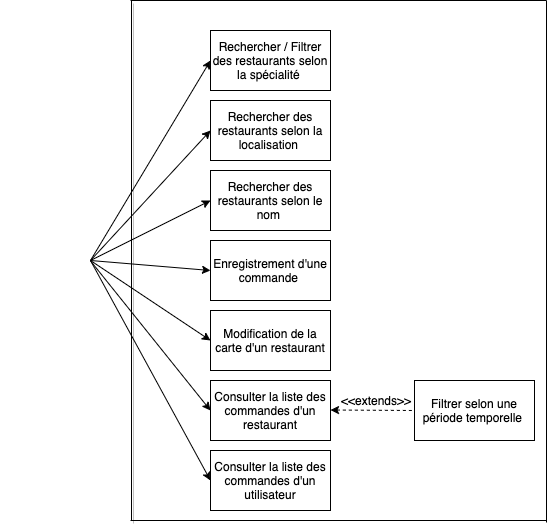

The diagram above was exported from draw.io. Its source (the exported page's mxGraphModel, read from the mxfile embedded in the PNG):
<mxGraphModel dx="466" dy="413" grid="0" gridSize="10" guides="1" tooltips="1" connect="0" arrows="1" fold="1" page="1" pageScale="1" pageWidth="827" pageHeight="1169" background="#ffffff" math="0" shadow="0">
  <root>
    <mxCell id="0" />
    <mxCell id="1" parent="0" />
    <mxCell id="3" value="" style="endArrow=none;html=1;shadow=1;strokeColor=#000000;" parent="1" edge="1">
      <mxGeometry width="50" height="50" relative="1" as="geometry">
        <mxPoint x="161" y="520" as="sourcePoint" />
        <mxPoint x="161" as="targetPoint" />
      </mxGeometry>
    </mxCell>
    <mxCell id="4" value="" style="endArrow=classic;html=1;entryX=0;entryY=0.5;entryDx=0;entryDy=0;strokeColor=#000000;" parent="1" target="5" edge="1">
      <mxGeometry width="50" height="50" relative="1" as="geometry">
        <mxPoint x="120" y="260" as="sourcePoint" />
        <mxPoint x="240" y="80" as="targetPoint" />
      </mxGeometry>
    </mxCell>
    <mxCell id="5" value="Enregistrement d'une commande&amp;nbsp;" style="rounded=0;whiteSpace=wrap;html=1;" parent="1" vertex="1">
      <mxGeometry x="240" y="240" width="120" height="60" as="geometry" />
    </mxCell>
    <mxCell id="6" value="Modification de la carte d'un restaurant&lt;br&gt;" style="rounded=0;whiteSpace=wrap;html=1;" parent="1" vertex="1">
      <mxGeometry x="240" y="310" width="120" height="60" as="geometry" />
    </mxCell>
    <mxCell id="7" value="" style="endArrow=classic;html=1;entryX=0;entryY=0.5;entryDx=0;entryDy=0;strokeColor=#000000;" parent="1" target="6" edge="1">
      <mxGeometry width="50" height="50" relative="1" as="geometry">
        <mxPoint x="120" y="260" as="sourcePoint" />
        <mxPoint x="240" y="90" as="targetPoint" />
      </mxGeometry>
    </mxCell>
    <mxCell id="9" value="" style="endArrow=classic;html=1;entryX=0;entryY=0.5;entryDx=0;entryDy=0;strokeColor=#000000;" parent="1" target="10" edge="1">
      <mxGeometry width="50" height="50" relative="1" as="geometry">
        <mxPoint x="120" y="260.38" as="sourcePoint" />
        <mxPoint x="240" y="360" as="targetPoint" />
      </mxGeometry>
    </mxCell>
    <mxCell id="10" value="Consulter la liste des commandes d'un restaurant" style="rounded=0;whiteSpace=wrap;html=1;" parent="1" vertex="1">
      <mxGeometry x="240" y="380" width="120" height="60" as="geometry" />
    </mxCell>
    <mxCell id="11" value="" style="endArrow=classic;html=1;entryX=0;entryY=0.5;entryDx=0;entryDy=0;strokeColor=#000000;" parent="1" target="12" edge="1">
      <mxGeometry width="50" height="50" relative="1" as="geometry">
        <mxPoint x="120" y="260" as="sourcePoint" />
        <mxPoint x="240" y="80" as="targetPoint" />
      </mxGeometry>
    </mxCell>
    <mxCell id="12" value="Rechercher des restaurants selon la localisation&amp;nbsp;" style="rounded=0;whiteSpace=wrap;html=1;" parent="1" vertex="1">
      <mxGeometry x="240" y="100" width="120" height="60" as="geometry" />
    </mxCell>
    <mxCell id="13" value="" style="endArrow=classic;html=1;entryX=0;entryY=0.5;entryDx=0;entryDy=0;strokeColor=#000000;" parent="1" target="14" edge="1">
      <mxGeometry width="50" height="50" relative="1" as="geometry">
        <mxPoint x="120" y="260" as="sourcePoint" />
        <mxPoint x="240" y="480" as="targetPoint" />
      </mxGeometry>
    </mxCell>
    <mxCell id="14" value="Consulter la liste des commandes d'un utilisateur" style="rounded=0;whiteSpace=wrap;html=1;" parent="1" vertex="1">
      <mxGeometry x="240" y="450" width="120" height="60" as="geometry" />
    </mxCell>
    <mxCell id="15" value="" style="endArrow=none;html=1;strokeColor=#000000;" parent="1" edge="1">
      <mxGeometry width="50" height="50" relative="1" as="geometry">
        <mxPoint x="160" y="520" as="sourcePoint" />
        <mxPoint x="576" y="520" as="targetPoint" />
        <Array as="points">
          <mxPoint x="160" y="520" />
        </Array>
      </mxGeometry>
    </mxCell>
    <mxCell id="16" value="" style="endArrow=none;html=1;strokeColor=#000000;" parent="1" edge="1">
      <mxGeometry width="50" height="50" relative="1" as="geometry">
        <mxPoint x="576" y="522" as="sourcePoint" />
        <mxPoint x="576" as="targetPoint" />
      </mxGeometry>
    </mxCell>
    <mxCell id="17" value="" style="endArrow=none;html=1;strokeColor=#000000;" parent="1" edge="1">
      <mxGeometry width="50" height="50" relative="1" as="geometry">
        <mxPoint x="160" as="sourcePoint" />
        <mxPoint x="576" as="targetPoint" />
        <Array as="points">
          <mxPoint x="160" />
        </Array>
      </mxGeometry>
    </mxCell>
    <mxCell id="18" value="" style="outlineConnect=0;dashed=0;verticalLabelPosition=bottom;verticalAlign=top;align=center;html=1;shape=mxgraph.aws3.workspaces;gradientDirection=north;" parent="1" vertex="1">
      <mxGeometry x="30" y="210" width="82.5" height="94.5" as="geometry" />
    </mxCell>
    <mxCell id="19" value="" style="endArrow=classic;html=1;entryX=0;entryY=0.5;entryDx=0;entryDy=0;strokeColor=#000000;" parent="1" target="21" edge="1">
      <mxGeometry width="50" height="50" relative="1" as="geometry">
        <mxPoint x="120" y="260" as="sourcePoint" />
        <mxPoint x="240" y="160" as="targetPoint" />
      </mxGeometry>
    </mxCell>
    <mxCell id="21" value="Rechercher des restaurants selon le nom&amp;nbsp;" style="rounded=0;whiteSpace=wrap;html=1;" parent="1" vertex="1">
      <mxGeometry x="240" y="170" width="120" height="60" as="geometry" />
    </mxCell>
    <mxCell id="22" value="Rechercher / Filtrer des restaurants selon la spécialité&amp;nbsp;" style="rounded=0;whiteSpace=wrap;html=1;" parent="1" vertex="1">
      <mxGeometry x="240" y="30" width="120" height="60" as="geometry" />
    </mxCell>
    <mxCell id="23" value="" style="endArrow=classic;html=1;entryX=0;entryY=0.5;entryDx=0;entryDy=0;strokeColor=#000000;" parent="1" target="22" edge="1">
      <mxGeometry width="50" height="50" relative="1" as="geometry">
        <mxPoint x="120" y="260" as="sourcePoint" />
        <mxPoint x="240" y="130" as="targetPoint" />
      </mxGeometry>
    </mxCell>
    <mxCell id="26" value="" style="endArrow=none;html=1;startArrow=classic;startFill=1;endFill=0;dashed=1;strokeColor=#000000;" parent="1" edge="1">
      <mxGeometry width="50" height="50" relative="1" as="geometry">
        <mxPoint x="360" y="409.5" as="sourcePoint" />
        <mxPoint x="443" y="410" as="targetPoint" />
      </mxGeometry>
    </mxCell>
    <mxCell id="27" value="Filtrer selon une période temporelle&amp;nbsp;" style="rounded=0;whiteSpace=wrap;html=1;" parent="1" vertex="1">
      <mxGeometry x="444" y="380" width="120" height="60" as="geometry" />
    </mxCell>
    <mxCell id="28" value="&lt;font color=&quot;#000000&quot;&gt;&amp;lt;&amp;lt;extends&amp;gt;&amp;gt;&lt;/font&gt;" style="text;html=1;strokeColor=none;fillColor=none;align=center;verticalAlign=middle;whiteSpace=wrap;rounded=0;rotation=0;" parent="1" vertex="1">
      <mxGeometry x="386" y="390" width="40" height="20" as="geometry" />
    </mxCell>
  </root>
</mxGraphModel>